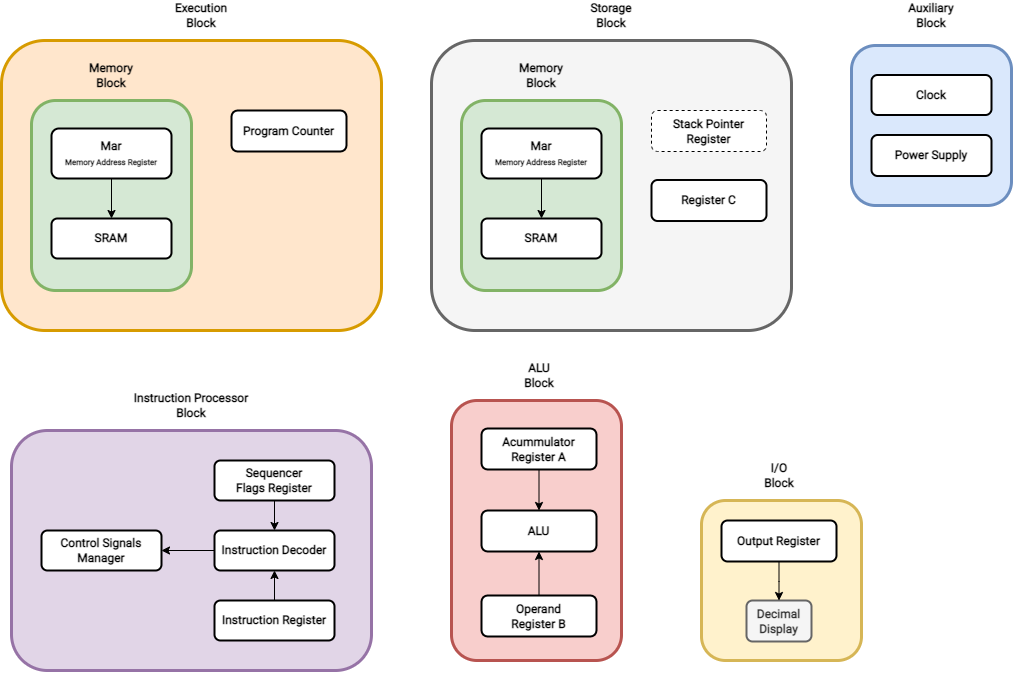

The diagram above was exported from draw.io. Its source (the exported page's mxGraphModel, read from the mxfile embedded in the PNG):
<mxGraphModel dx="1797" dy="1145" grid="1" gridSize="10" guides="1" tooltips="1" connect="1" arrows="1" fold="1" page="1" pageScale="1" pageWidth="1169" pageHeight="827" math="0" shadow="0">
  <root>
    <mxCell id="WIyWlLk6GJQsqaUBKTNV-0" />
    <mxCell id="WIyWlLk6GJQsqaUBKTNV-1" parent="WIyWlLk6GJQsqaUBKTNV-0" />
    <mxCell id="zYPDrFBqco1LPfhH1ZoV-26" value="" style="group;strokeWidth=3;" vertex="1" connectable="0" parent="WIyWlLk6GJQsqaUBKTNV-1">
      <mxGeometry x="540" y="380" width="170" height="300" as="geometry" />
    </mxCell>
    <mxCell id="zYPDrFBqco1LPfhH1ZoV-22" value="" style="rounded=1;whiteSpace=wrap;html=1;fontFamily=Roboto;fontSource=https%3A%2F%2Ffonts.googleapis.com%2Fcss%3Ffamily%3DRoboto;fillColor=#f8cecc;strokeColor=#b85450;strokeWidth=3;" vertex="1" parent="zYPDrFBqco1LPfhH1ZoV-26">
      <mxGeometry y="40" width="170" height="260" as="geometry" />
    </mxCell>
    <mxCell id="zYPDrFBqco1LPfhH1ZoV-19" value="Operand&lt;br&gt;Register B" style="rounded=1;whiteSpace=wrap;html=1;fontSize=12;glass=0;strokeWidth=2;shadow=0;fontFamily=Roboto;fontStyle=1;fontSource=https%3A%2F%2Ffonts.googleapis.com%2Fcss%3Ffamily%3DRoboto;" vertex="1" parent="zYPDrFBqco1LPfhH1ZoV-26">
      <mxGeometry x="30" y="235" width="115" height="41" as="geometry" />
    </mxCell>
    <mxCell id="zYPDrFBqco1LPfhH1ZoV-20" value="Acummulator&lt;br&gt;Register A" style="rounded=1;whiteSpace=wrap;html=1;fontSize=12;glass=0;strokeWidth=2;shadow=0;fontFamily=Roboto;fontStyle=1;fontSource=https%3A%2F%2Ffonts.googleapis.com%2Fcss%3Ffamily%3DRoboto;" vertex="1" parent="zYPDrFBqco1LPfhH1ZoV-26">
      <mxGeometry x="30" y="68" width="115" height="41" as="geometry" />
    </mxCell>
    <mxCell id="zYPDrFBqco1LPfhH1ZoV-21" value="ALU" style="rounded=1;whiteSpace=wrap;html=1;fontSize=12;glass=0;strokeWidth=2;shadow=0;fontFamily=Roboto;fontStyle=1;fontSource=https%3A%2F%2Ffonts.googleapis.com%2Fcss%3Ffamily%3DRoboto;" vertex="1" parent="zYPDrFBqco1LPfhH1ZoV-26">
      <mxGeometry x="30" y="150" width="115" height="41" as="geometry" />
    </mxCell>
    <mxCell id="zYPDrFBqco1LPfhH1ZoV-24" value="" style="edgeStyle=orthogonalEdgeStyle;rounded=0;orthogonalLoop=1;jettySize=auto;html=1;fontFamily=Roboto;fontSource=https%3A%2F%2Ffonts.googleapis.com%2Fcss%3Ffamily%3DRoboto;" edge="1" parent="zYPDrFBqco1LPfhH1ZoV-26" source="zYPDrFBqco1LPfhH1ZoV-19" target="zYPDrFBqco1LPfhH1ZoV-21">
      <mxGeometry relative="1" as="geometry" />
    </mxCell>
    <mxCell id="zYPDrFBqco1LPfhH1ZoV-23" value="" style="edgeStyle=orthogonalEdgeStyle;rounded=0;orthogonalLoop=1;jettySize=auto;html=1;fontFamily=Roboto;fontSource=https%3A%2F%2Ffonts.googleapis.com%2Fcss%3Ffamily%3DRoboto;" edge="1" parent="zYPDrFBqco1LPfhH1ZoV-26" source="zYPDrFBqco1LPfhH1ZoV-20" target="zYPDrFBqco1LPfhH1ZoV-21">
      <mxGeometry relative="1" as="geometry" />
    </mxCell>
    <mxCell id="zYPDrFBqco1LPfhH1ZoV-25" value="ALU&lt;br&gt;Block" style="text;html=1;strokeColor=none;fillColor=none;align=center;verticalAlign=middle;whiteSpace=wrap;rounded=0;fontFamily=Roboto;fontSource=https%3A%2F%2Ffonts.googleapis.com%2Fcss%3Ffamily%3DRoboto;fontStyle=1" vertex="1" parent="zYPDrFBqco1LPfhH1ZoV-26">
      <mxGeometry x="57.5" width="60" height="30" as="geometry" />
    </mxCell>
    <mxCell id="zYPDrFBqco1LPfhH1ZoV-47" value="" style="group" vertex="1" connectable="0" parent="WIyWlLk6GJQsqaUBKTNV-1">
      <mxGeometry x="790" y="480" width="160" height="200" as="geometry" />
    </mxCell>
    <mxCell id="zYPDrFBqco1LPfhH1ZoV-29" value="" style="rounded=1;whiteSpace=wrap;html=1;fontFamily=Roboto;fontSource=https%3A%2F%2Ffonts.googleapis.com%2Fcss%3Ffamily%3DRoboto;fillColor=#fff2cc;strokeColor=#d6b656;strokeWidth=3;" vertex="1" parent="zYPDrFBqco1LPfhH1ZoV-47">
      <mxGeometry y="40" width="160" height="160" as="geometry" />
    </mxCell>
    <mxCell id="zYPDrFBqco1LPfhH1ZoV-27" value="Output Register" style="rounded=1;whiteSpace=wrap;html=1;fontSize=12;glass=0;strokeWidth=2;shadow=0;fontFamily=Roboto;fontStyle=1;fontSource=https%3A%2F%2Ffonts.googleapis.com%2Fcss%3Ffamily%3DRoboto;" vertex="1" parent="zYPDrFBqco1LPfhH1ZoV-47">
      <mxGeometry x="20" y="60" width="115" height="41" as="geometry" />
    </mxCell>
    <mxCell id="zYPDrFBqco1LPfhH1ZoV-28" value="Decimal Display" style="rounded=1;whiteSpace=wrap;html=1;fontSize=12;glass=0;strokeWidth=2;shadow=0;fontFamily=Roboto;fontStyle=1;fontSource=https%3A%2F%2Ffonts.googleapis.com%2Fcss%3Ffamily%3DRoboto;fillColor=#f5f5f5;fontColor=#333333;strokeColor=#666666;" vertex="1" parent="zYPDrFBqco1LPfhH1ZoV-47">
      <mxGeometry x="45" y="140" width="65" height="41" as="geometry" />
    </mxCell>
    <mxCell id="zYPDrFBqco1LPfhH1ZoV-39" value="" style="edgeStyle=orthogonalEdgeStyle;rounded=0;orthogonalLoop=1;jettySize=auto;html=1;fontFamily=Roboto;fontSource=https%3A%2F%2Ffonts.googleapis.com%2Fcss%3Ffamily%3DRoboto;" edge="1" parent="zYPDrFBqco1LPfhH1ZoV-47" source="zYPDrFBqco1LPfhH1ZoV-27" target="zYPDrFBqco1LPfhH1ZoV-28">
      <mxGeometry relative="1" as="geometry" />
    </mxCell>
    <mxCell id="zYPDrFBqco1LPfhH1ZoV-38" value="I/O&lt;br&gt;Block" style="text;html=1;strokeColor=none;fillColor=none;align=center;verticalAlign=middle;whiteSpace=wrap;rounded=0;fontFamily=Roboto;fontSource=https%3A%2F%2Ffonts.googleapis.com%2Fcss%3Ffamily%3DRoboto;fontStyle=1" vertex="1" parent="zYPDrFBqco1LPfhH1ZoV-47">
      <mxGeometry x="47.5" width="60" height="30" as="geometry" />
    </mxCell>
    <mxCell id="zYPDrFBqco1LPfhH1ZoV-60" value="" style="group" vertex="1" connectable="0" parent="WIyWlLk6GJQsqaUBKTNV-1">
      <mxGeometry x="90" y="20" width="380" height="330" as="geometry" />
    </mxCell>
    <mxCell id="zYPDrFBqco1LPfhH1ZoV-54" value="" style="rounded=1;whiteSpace=wrap;html=1;fontFamily=Roboto;fontSource=https%3A%2F%2Ffonts.googleapis.com%2Fcss%3Ffamily%3DRoboto;strokeWidth=3;fillColor=#ffe6cc;strokeColor=#d79b00;" vertex="1" parent="zYPDrFBqco1LPfhH1ZoV-60">
      <mxGeometry y="40" width="380" height="290" as="geometry" />
    </mxCell>
    <mxCell id="zYPDrFBqco1LPfhH1ZoV-16" value="" style="group;strokeWidth=3;" vertex="1" connectable="0" parent="zYPDrFBqco1LPfhH1ZoV-60">
      <mxGeometry x="30" y="60" width="160" height="230" as="geometry" />
    </mxCell>
    <mxCell id="zYPDrFBqco1LPfhH1ZoV-11" value="" style="edgeStyle=orthogonalEdgeStyle;rounded=0;orthogonalLoop=1;jettySize=auto;html=1;startArrow=oval;fillColor=#d5e8d4;strokeColor=#82b366;entryX=0.5;entryY=0;entryDx=0;entryDy=0;strokeWidth=3;endArrow=block;endFill=1;startFill=1;" edge="1" parent="zYPDrFBqco1LPfhH1ZoV-16" target="zYPDrFBqco1LPfhH1ZoV-10">
      <mxGeometry relative="1" as="geometry">
        <mxPoint x="80" y="70" as="sourcePoint" />
        <mxPoint x="79.6544827586207" y="107.99999999999989" as="targetPoint" />
        <Array as="points" />
      </mxGeometry>
    </mxCell>
    <mxCell id="zYPDrFBqco1LPfhH1ZoV-12" value="Memory&lt;br&gt;Address" style="edgeLabel;html=1;align=center;verticalAlign=middle;resizable=0;points=[];fontSize=8;fontFamily=Roboto;fontSource=https%3A%2F%2Ffonts.googleapis.com%2Fcss%3Ffamily%3DRoboto;" vertex="1" connectable="0" parent="zYPDrFBqco1LPfhH1ZoV-11">
      <mxGeometry x="-0.4408" y="-7" relative="1" as="geometry">
        <mxPoint x="39" y="9" as="offset" />
      </mxGeometry>
    </mxCell>
    <mxCell id="zYPDrFBqco1LPfhH1ZoV-13" value="" style="rounded=1;whiteSpace=wrap;html=1;fillColor=#d5e8d4;strokeColor=#82b366;strokeWidth=3;" vertex="1" parent="zYPDrFBqco1LPfhH1ZoV-16">
      <mxGeometry y="40" width="160" height="190" as="geometry" />
    </mxCell>
    <mxCell id="zYPDrFBqco1LPfhH1ZoV-9" value="Mar&lt;br&gt;&lt;font style=&quot;font-size: 8px&quot;&gt;Memory Address Register&lt;/font&gt;" style="rounded=1;whiteSpace=wrap;fontSize=12;glass=0;strokeWidth=2;shadow=0;fontFamily=Roboto;html=1;fontStyle=1;fontSource=https%3A%2F%2Ffonts.googleapis.com%2Fcss%3Ffamily%3DRoboto;" vertex="1" parent="zYPDrFBqco1LPfhH1ZoV-16">
      <mxGeometry x="20" y="68" width="120" height="50" as="geometry" />
    </mxCell>
    <mxCell id="zYPDrFBqco1LPfhH1ZoV-10" value="SRAM" style="rounded=1;whiteSpace=wrap;html=1;fontSize=12;glass=0;strokeWidth=2;shadow=0;fontFamily=Roboto;fontStyle=1;fontSource=https%3A%2F%2Ffonts.googleapis.com%2Fcss%3Ffamily%3DRoboto;" vertex="1" parent="zYPDrFBqco1LPfhH1ZoV-16">
      <mxGeometry x="20" y="158" width="120" height="40" as="geometry" />
    </mxCell>
    <mxCell id="zYPDrFBqco1LPfhH1ZoV-8" value="" style="edgeStyle=orthogonalEdgeStyle;rounded=0;orthogonalLoop=1;jettySize=auto;html=1;" edge="1" parent="zYPDrFBqco1LPfhH1ZoV-16" source="zYPDrFBqco1LPfhH1ZoV-9" target="zYPDrFBqco1LPfhH1ZoV-10">
      <mxGeometry relative="1" as="geometry" />
    </mxCell>
    <mxCell id="zYPDrFBqco1LPfhH1ZoV-15" value="Memory&lt;br&gt;Block" style="text;html=1;strokeColor=none;fillColor=none;align=center;verticalAlign=middle;whiteSpace=wrap;rounded=0;fontFamily=Roboto;fontSource=https%3A%2F%2Ffonts.googleapis.com%2Fcss%3Ffamily%3DRoboto;fontStyle=1" vertex="1" parent="zYPDrFBqco1LPfhH1ZoV-16">
      <mxGeometry x="50" width="60" height="30" as="geometry" />
    </mxCell>
    <mxCell id="zYPDrFBqco1LPfhH1ZoV-53" value="Program Counter" style="rounded=1;whiteSpace=wrap;html=1;fontSize=12;glass=0;strokeWidth=2;shadow=0;fontFamily=Roboto;fontStyle=1;fontSource=https%3A%2F%2Ffonts.googleapis.com%2Fcss%3Ffamily%3DRoboto;" vertex="1" parent="zYPDrFBqco1LPfhH1ZoV-60">
      <mxGeometry x="230" y="110" width="115" height="41" as="geometry" />
    </mxCell>
    <mxCell id="zYPDrFBqco1LPfhH1ZoV-55" value="Execution&lt;br&gt;Block" style="text;html=1;strokeColor=none;fillColor=none;align=center;verticalAlign=middle;whiteSpace=wrap;rounded=0;fontFamily=Roboto;fontSource=https%3A%2F%2Ffonts.googleapis.com%2Fcss%3Ffamily%3DRoboto;fontStyle=1" vertex="1" parent="zYPDrFBqco1LPfhH1ZoV-60">
      <mxGeometry x="130" width="140" height="30" as="geometry" />
    </mxCell>
    <mxCell id="zYPDrFBqco1LPfhH1ZoV-61" value="" style="group" vertex="1" connectable="0" parent="WIyWlLk6GJQsqaUBKTNV-1">
      <mxGeometry x="100" y="410" width="360" height="280" as="geometry" />
    </mxCell>
    <mxCell id="zYPDrFBqco1LPfhH1ZoV-50" value="" style="rounded=1;whiteSpace=wrap;html=1;fontFamily=Roboto;fontSource=https%3A%2F%2Ffonts.googleapis.com%2Fcss%3Ffamily%3DRoboto;strokeWidth=3;fillColor=#e1d5e7;strokeColor=#9673a6;" vertex="1" parent="zYPDrFBqco1LPfhH1ZoV-61">
      <mxGeometry y="40" width="360" height="240" as="geometry" />
    </mxCell>
    <mxCell id="zYPDrFBqco1LPfhH1ZoV-40" value="Control Signals Manager" style="rounded=1;whiteSpace=wrap;html=1;fontSize=12;glass=0;strokeWidth=2;shadow=0;fontFamily=Roboto;fontStyle=1;fontSource=https%3A%2F%2Ffonts.googleapis.com%2Fcss%3Ffamily%3DRoboto;" vertex="1" parent="zYPDrFBqco1LPfhH1ZoV-61">
      <mxGeometry x="30" y="140" width="120" height="40" as="geometry" />
    </mxCell>
    <mxCell id="zYPDrFBqco1LPfhH1ZoV-41" value="Sequencer&lt;br&gt;Flags Register" style="rounded=1;whiteSpace=wrap;html=1;fontSize=12;glass=0;strokeWidth=2;shadow=0;fontFamily=Roboto;fontStyle=1;fontSource=https%3A%2F%2Ffonts.googleapis.com%2Fcss%3Ffamily%3DRoboto;" vertex="1" parent="zYPDrFBqco1LPfhH1ZoV-61">
      <mxGeometry x="203" y="70" width="120" height="40" as="geometry" />
    </mxCell>
    <mxCell id="zYPDrFBqco1LPfhH1ZoV-49" value="" style="edgeStyle=orthogonalEdgeStyle;rounded=0;orthogonalLoop=1;jettySize=auto;html=1;fontFamily=Roboto;fontSource=https%3A%2F%2Ffonts.googleapis.com%2Fcss%3Ffamily%3DRoboto;" edge="1" parent="zYPDrFBqco1LPfhH1ZoV-61" source="zYPDrFBqco1LPfhH1ZoV-42" target="zYPDrFBqco1LPfhH1ZoV-40">
      <mxGeometry relative="1" as="geometry" />
    </mxCell>
    <mxCell id="zYPDrFBqco1LPfhH1ZoV-42" value="Instruction Decoder" style="rounded=1;whiteSpace=wrap;html=1;fontSize=12;glass=0;strokeWidth=2;shadow=0;fontFamily=Roboto;fontStyle=1;fontSource=https%3A%2F%2Ffonts.googleapis.com%2Fcss%3Ffamily%3DRoboto;" vertex="1" parent="zYPDrFBqco1LPfhH1ZoV-61">
      <mxGeometry x="203" y="140" width="120" height="40" as="geometry" />
    </mxCell>
    <mxCell id="zYPDrFBqco1LPfhH1ZoV-46" value="" style="edgeStyle=orthogonalEdgeStyle;rounded=0;orthogonalLoop=1;jettySize=auto;html=1;fontFamily=Roboto;fontSource=https%3A%2F%2Ffonts.googleapis.com%2Fcss%3Ffamily%3DRoboto;entryX=0.5;entryY=0;entryDx=0;entryDy=0;" edge="1" parent="zYPDrFBqco1LPfhH1ZoV-61" source="zYPDrFBqco1LPfhH1ZoV-41" target="zYPDrFBqco1LPfhH1ZoV-42">
      <mxGeometry relative="1" as="geometry" />
    </mxCell>
    <mxCell id="zYPDrFBqco1LPfhH1ZoV-44" value="" style="edgeStyle=orthogonalEdgeStyle;rounded=0;orthogonalLoop=1;jettySize=auto;html=1;fontFamily=Roboto;fontSource=https%3A%2F%2Ffonts.googleapis.com%2Fcss%3Ffamily%3DRoboto;" edge="1" parent="zYPDrFBqco1LPfhH1ZoV-61" source="zYPDrFBqco1LPfhH1ZoV-43" target="zYPDrFBqco1LPfhH1ZoV-42">
      <mxGeometry relative="1" as="geometry" />
    </mxCell>
    <mxCell id="zYPDrFBqco1LPfhH1ZoV-43" value="Instruction Register" style="rounded=1;whiteSpace=wrap;html=1;fontSize=12;glass=0;strokeWidth=2;shadow=0;fontFamily=Roboto;fontStyle=1;fontSource=https%3A%2F%2Ffonts.googleapis.com%2Fcss%3Ffamily%3DRoboto;" vertex="1" parent="zYPDrFBqco1LPfhH1ZoV-61">
      <mxGeometry x="203" y="210" width="120" height="40" as="geometry" />
    </mxCell>
    <mxCell id="zYPDrFBqco1LPfhH1ZoV-51" value="Instruction Processor Block" style="text;html=1;strokeColor=none;fillColor=none;align=center;verticalAlign=middle;whiteSpace=wrap;rounded=0;fontFamily=Roboto;fontSource=https%3A%2F%2Ffonts.googleapis.com%2Fcss%3Ffamily%3DRoboto;fontStyle=1" vertex="1" parent="zYPDrFBqco1LPfhH1ZoV-61">
      <mxGeometry x="110" width="140" height="30" as="geometry" />
    </mxCell>
    <mxCell id="zYPDrFBqco1LPfhH1ZoV-85" value="" style="group" vertex="1" connectable="0" parent="WIyWlLk6GJQsqaUBKTNV-1">
      <mxGeometry x="520" y="20" width="360" height="360" as="geometry" />
    </mxCell>
    <mxCell id="zYPDrFBqco1LPfhH1ZoV-63" value="" style="rounded=1;whiteSpace=wrap;html=1;fontFamily=Roboto;fontSource=https%3A%2F%2Ffonts.googleapis.com%2Fcss%3Ffamily%3DRoboto;strokeWidth=3;fillColor=#f5f5f5;fontColor=#333333;strokeColor=#666666;" vertex="1" parent="zYPDrFBqco1LPfhH1ZoV-85">
      <mxGeometry y="40" width="360" height="290" as="geometry" />
    </mxCell>
    <mxCell id="zYPDrFBqco1LPfhH1ZoV-58" value="Register C" style="rounded=1;whiteSpace=wrap;html=1;fontSize=12;glass=0;strokeWidth=2;shadow=0;fontFamily=Roboto;fontStyle=1;fontSource=https%3A%2F%2Ffonts.googleapis.com%2Fcss%3Ffamily%3DRoboto;" vertex="1" parent="zYPDrFBqco1LPfhH1ZoV-85">
      <mxGeometry x="220" y="179.5" width="115" height="41" as="geometry" />
    </mxCell>
    <mxCell id="zYPDrFBqco1LPfhH1ZoV-59" value="Stack Pointer Register" style="rounded=1;whiteSpace=wrap;html=1;fontSize=12;glass=0;strokeWidth=1;shadow=0;fontFamily=Roboto;fontStyle=1;fontSource=https%3A%2F%2Ffonts.googleapis.com%2Fcss%3Ffamily%3DRoboto;dashed=1;" vertex="1" parent="zYPDrFBqco1LPfhH1ZoV-85">
      <mxGeometry x="220" y="110" width="115" height="41" as="geometry" />
    </mxCell>
    <mxCell id="zYPDrFBqco1LPfhH1ZoV-74" value="Storage&lt;br&gt;Block" style="text;html=1;strokeColor=none;fillColor=none;align=center;verticalAlign=middle;whiteSpace=wrap;rounded=0;fontFamily=Roboto;fontSource=https%3A%2F%2Ffonts.googleapis.com%2Fcss%3Ffamily%3DRoboto;fontStyle=1" vertex="1" parent="zYPDrFBqco1LPfhH1ZoV-85">
      <mxGeometry x="110" width="140" height="30" as="geometry" />
    </mxCell>
    <mxCell id="zYPDrFBqco1LPfhH1ZoV-77" value="" style="group;strokeWidth=3;" vertex="1" connectable="0" parent="zYPDrFBqco1LPfhH1ZoV-85">
      <mxGeometry x="30" y="60" width="160" height="230" as="geometry" />
    </mxCell>
    <mxCell id="zYPDrFBqco1LPfhH1ZoV-78" value="" style="edgeStyle=orthogonalEdgeStyle;rounded=0;orthogonalLoop=1;jettySize=auto;html=1;startArrow=oval;fillColor=#d5e8d4;strokeColor=#82b366;entryX=0.5;entryY=0;entryDx=0;entryDy=0;strokeWidth=3;endArrow=block;endFill=1;startFill=1;" edge="1" parent="zYPDrFBqco1LPfhH1ZoV-77" target="zYPDrFBqco1LPfhH1ZoV-82">
      <mxGeometry relative="1" as="geometry">
        <mxPoint x="80" y="70" as="sourcePoint" />
        <mxPoint x="79.6544827586207" y="107.99999999999989" as="targetPoint" />
        <Array as="points" />
      </mxGeometry>
    </mxCell>
    <mxCell id="zYPDrFBqco1LPfhH1ZoV-79" value="Memory&lt;br&gt;Address" style="edgeLabel;html=1;align=center;verticalAlign=middle;resizable=0;points=[];fontSize=8;fontFamily=Roboto;fontSource=https%3A%2F%2Ffonts.googleapis.com%2Fcss%3Ffamily%3DRoboto;" vertex="1" connectable="0" parent="zYPDrFBqco1LPfhH1ZoV-78">
      <mxGeometry x="-0.4408" y="-7" relative="1" as="geometry">
        <mxPoint x="39" y="9" as="offset" />
      </mxGeometry>
    </mxCell>
    <mxCell id="zYPDrFBqco1LPfhH1ZoV-80" value="" style="rounded=1;whiteSpace=wrap;html=1;fillColor=#d5e8d4;strokeColor=#82b366;strokeWidth=3;" vertex="1" parent="zYPDrFBqco1LPfhH1ZoV-77">
      <mxGeometry y="40" width="160" height="190" as="geometry" />
    </mxCell>
    <mxCell id="zYPDrFBqco1LPfhH1ZoV-81" value="Mar&lt;br&gt;&lt;font style=&quot;font-size: 8px&quot;&gt;Memory Address Register&lt;/font&gt;" style="rounded=1;whiteSpace=wrap;fontSize=12;glass=0;strokeWidth=2;shadow=0;fontFamily=Roboto;html=1;fontStyle=1;fontSource=https%3A%2F%2Ffonts.googleapis.com%2Fcss%3Ffamily%3DRoboto;" vertex="1" parent="zYPDrFBqco1LPfhH1ZoV-77">
      <mxGeometry x="20" y="68" width="120" height="50" as="geometry" />
    </mxCell>
    <mxCell id="zYPDrFBqco1LPfhH1ZoV-82" value="SRAM" style="rounded=1;whiteSpace=wrap;html=1;fontSize=12;glass=0;strokeWidth=2;shadow=0;fontFamily=Roboto;fontStyle=1;fontSource=https%3A%2F%2Ffonts.googleapis.com%2Fcss%3Ffamily%3DRoboto;" vertex="1" parent="zYPDrFBqco1LPfhH1ZoV-77">
      <mxGeometry x="20" y="158" width="120" height="40" as="geometry" />
    </mxCell>
    <mxCell id="zYPDrFBqco1LPfhH1ZoV-83" value="" style="edgeStyle=orthogonalEdgeStyle;rounded=0;orthogonalLoop=1;jettySize=auto;html=1;" edge="1" parent="zYPDrFBqco1LPfhH1ZoV-77" source="zYPDrFBqco1LPfhH1ZoV-81" target="zYPDrFBqco1LPfhH1ZoV-82">
      <mxGeometry relative="1" as="geometry" />
    </mxCell>
    <mxCell id="zYPDrFBqco1LPfhH1ZoV-84" value="Memory&lt;br&gt;Block" style="text;html=1;strokeColor=none;fillColor=none;align=center;verticalAlign=middle;whiteSpace=wrap;rounded=0;fontFamily=Roboto;fontSource=https%3A%2F%2Ffonts.googleapis.com%2Fcss%3Ffamily%3DRoboto;fontStyle=1" vertex="1" parent="zYPDrFBqco1LPfhH1ZoV-77">
      <mxGeometry x="50" width="60" height="30" as="geometry" />
    </mxCell>
    <mxCell id="zYPDrFBqco1LPfhH1ZoV-86" value="" style="group" vertex="1" connectable="0" parent="WIyWlLk6GJQsqaUBKTNV-1">
      <mxGeometry x="940" y="20" width="160" height="205" as="geometry" />
    </mxCell>
    <mxCell id="zYPDrFBqco1LPfhH1ZoV-48" value="" style="group;strokeWidth=3;" vertex="1" connectable="0" parent="zYPDrFBqco1LPfhH1ZoV-86">
      <mxGeometry y="45" width="160" height="160" as="geometry" />
    </mxCell>
    <mxCell id="zYPDrFBqco1LPfhH1ZoV-17" value="" style="rounded=1;whiteSpace=wrap;html=1;fontFamily=Roboto;fontSource=https%3A%2F%2Ffonts.googleapis.com%2Fcss%3Ffamily%3DRoboto;fillColor=#dae8fc;strokeColor=#6c8ebf;strokeWidth=3;" vertex="1" parent="zYPDrFBqco1LPfhH1ZoV-48">
      <mxGeometry width="160" height="160" as="geometry" />
    </mxCell>
    <mxCell id="zYPDrFBqco1LPfhH1ZoV-6" value="Power Supply" style="rounded=1;whiteSpace=wrap;html=1;fontSize=12;glass=0;strokeWidth=2;shadow=0;fontFamily=Roboto;fontStyle=1;fontSource=https%3A%2F%2Ffonts.googleapis.com%2Fcss%3Ffamily%3DRoboto;" vertex="1" parent="zYPDrFBqco1LPfhH1ZoV-48">
      <mxGeometry x="20" y="89.5" width="120" height="41" as="geometry" />
    </mxCell>
    <mxCell id="zYPDrFBqco1LPfhH1ZoV-7" value="Clock" style="rounded=1;whiteSpace=wrap;html=1;fontSize=12;glass=0;strokeWidth=2;shadow=0;fontFamily=Roboto;fontStyle=1;fontSource=https%3A%2F%2Ffonts.googleapis.com%2Fcss%3Ffamily%3DRoboto;" vertex="1" parent="zYPDrFBqco1LPfhH1ZoV-48">
      <mxGeometry x="20" y="29.5" width="120" height="40" as="geometry" />
    </mxCell>
    <mxCell id="zYPDrFBqco1LPfhH1ZoV-57" value="Auxiliary&lt;br&gt;Block" style="text;html=1;strokeColor=none;fillColor=none;align=center;verticalAlign=middle;whiteSpace=wrap;rounded=0;fontFamily=Roboto;fontSource=https%3A%2F%2Ffonts.googleapis.com%2Fcss%3Ffamily%3DRoboto;fontStyle=1" vertex="1" parent="zYPDrFBqco1LPfhH1ZoV-86">
      <mxGeometry x="10" width="140" height="30" as="geometry" />
    </mxCell>
  </root>
</mxGraphModel>